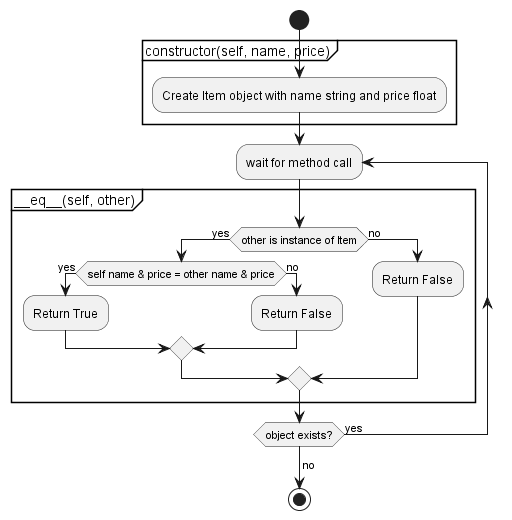

The diagram above was rendered by PlantUML. Its source (embedded in the PNG):
@startuml Item
'"Item" class functionality
skinparam defaultTextAlignment center
start
partition "constructor(self, name, price)" {
  :Create Item object with name string and price float;
}
repeat :wait for method call;
  partition "~__eq__(self, other)" {
    if (other is instance of Item) then (yes)
      if (self name & price = other name & price) then (yes)
        :Return True;
      else (no)
        :Return False;
      endif
    else (no)
      :Return False;
    endif
  }
repeat while (object exists?) is (yes)
->no;
stop
@enduml